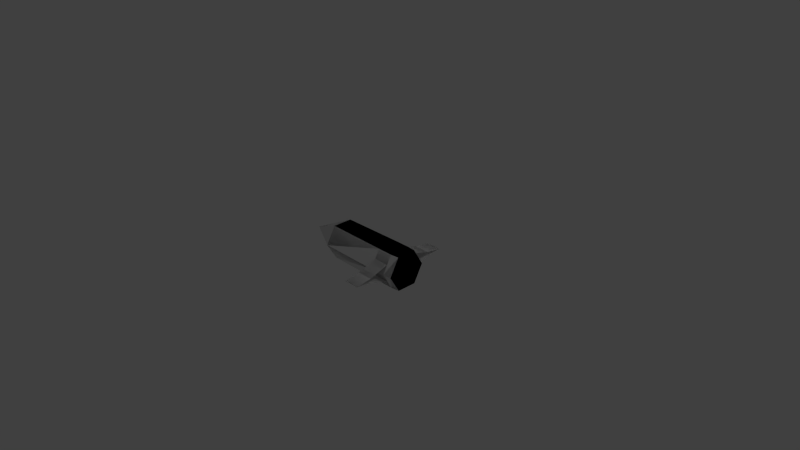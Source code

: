 # Source: Model_Missle.blend  (saved by Blender 2.69.0; exported with 4.5.12 LTS)
import bpy
from mathutils import Matrix  # noqa: F401  (used for matrix-valued properties, if any)

bpy.ops.wm.read_factory_settings(use_empty=True)
scene = bpy.context.scene
scene.name = 'Scene'

# ---- collections
col_collection_1 = bpy.data.collections.new('Collection 1'); scene.collection.children.link(col_collection_1)

# ---- materials (node trees are filled in below, after node groups)
mat_material = bpy.data.materials.new('Material')
mat_material.alpha_threshold = 0.0
mat_material.use_transparent_shadow = False
mat_material.roughness = 0.5
mat_material.line_color = (0.0, 0.0, 0.0, 1.0)

# ---- material node trees

# ---- world
world_world = bpy.data.worlds.new('World'); scene.world = world_world
world_world.color = (0.05088, 0.05088, 0.05088)
world_world.use_sun_shadow = False
world_world.sun_shadow_jitter_overblur = 0.0
world_world.cycles.sampling_method = 'MANUAL'
world_world.cycles.sample_map_resolution = 256

# ---- cameras
cam_camera = bpy.data.cameras.new('Camera')
cam_camera.clip_end = 100.0
cam_camera.lens = 35.0
cam_camera.sensor_width = 32.0
cam_camera.sensor_height = 18.0
cam_camera.ortho_scale = 7.314
cam_camera.dof.focus_distance = 0.0
cam_camera.dof.aperture_fstop = 128.0

# ---- lights
light_lamp = bpy.data.lights.new('Lamp', 'POINT')
light_lamp.transmission_factor = 0.0
light_lamp.cutoff_distance = 30.0
light_lamp.energy = 100.0
light_lamp.shadow_buffer_clip_start = 1.001
light_lamp.shadow_soft_size = 0.1
light_lamp.shadow_maximum_resolution = 0.006
light_lamp.use_absolute_resolution = True
light_lamp.cycles.use_multiple_importance_sampling = False

# ---- meshes
me_cube = bpy.data.meshes.new('Cube')
me_cube.from_pydata([(-0.6091, 0.0, -0.2357), (0.6091, 0.0, 0.2357), (-0.6091, -0.1352, -0.2357), (0.6091, -0.1352, -0.2357), (-0.6091, -0.2713, 4.338e-08), (0.6091, -0.2713, 9.205e-08), (-0.6091, -0.1352, 0.2357), (0.6091, -0.1352, 0.2357), (0.6091, 0.0, -0.2357), (-0.6091, 0.0, 0.2357), (-1.114, 0.0, 0.002219), (-1.114, 0.0, 0.002219), (-1.114, 0.0, 5.374e-08), (-1.114, 0.0, -0.002219), (-1.114, 0.0, -0.002219), (0.2725, -0.1469, -0.2357), (0.4923, -0.1469, -0.2357), (0.2725, -0.283, 4.459e-08), (0.4923, -0.283, 9.327e-08), (0.2725, -0.1469, 0.2357), (0.4923, -0.1469, 0.2357), (0.4923, -0.215, 0.1179), (0.2725, -0.215, 0.1179), (0.4923, -0.215, -0.1179), (0.2725, -0.215, -0.1179), (0.2725, -0.7058, 9.071e-08), (0.4923, -0.7058, 1.04e-07), (0.4923, -0.491, 0.03228), (0.2725, -0.491, 0.03228), (0.4923, -0.491, -0.03228), (0.2725, -0.491, -0.03228), (0.4923, -0.215, 0.1179), (0.2725, -0.215, 0.1179), (0.2725, -0.7058, 9.071e-08), (0.4923, -0.7058, 1.04e-07), (0.4923, -0.491, 0.03228), (0.2725, -0.491, 0.03228)], [(17, 18)], [(0, 8, 3, 2), (5, 7, 20, 21, 18), (7, 6, 19, 20), (8, 1, 7, 5, 3), (6, 7, 1, 9), (4, 6, 13, 12), (14, 10, 11, 12, 13), (2, 4, 12, 11), (6, 9, 14, 13), (0, 2, 11, 10), (15, 16, 23, 24), (6, 4, 17, 22, 19), (3, 5, 18, 23, 16), (4, 2, 15, 24, 17), (2, 3, 16, 15), (22, 21, 20, 19), (24, 23, 29, 30), (27, 21, 31, 35), (30, 29, 26, 25), (22, 28, 36, 32), (17, 24, 23, 18, 21, 22), (33, 34, 35, 36), (31, 32, 36, 35), (28, 25, 33, 36), (26, 27, 35, 34), (25, 26, 34, 33), (21, 22, 32, 31)])
me_cube.materials.append(mat_material)
me_cube.use_remesh_preserve_volume = False
me_cube.use_remesh_preserve_attributes = False
me_cube.use_mirror_vertex_groups = False
me_cube.update()

# ---- objects
ob_cube = bpy.data.objects.new('Cube', me_cube)
ob_lamp = bpy.data.objects.new('Lamp', light_lamp)
ob_camera = bpy.data.objects.new('Camera', cam_camera)

# ---- transforms, parenting, visibility, modifiers, constraints
ob_cube.location = (0.0, 0.0, 0.0)
ob_cube.lock_rotations_4d = False
ob_cube.empty_display_type = 'ARROWS'
ob_cube.lineart.crease_threshold = 0.0
_m = ob_cube.modifiers.new('Mirror', 'MIRROR')
_m.use_axis = (False, True, True)
_m.use_clip = True
ob_lamp.location = (4.076, 1.005, 5.904)
ob_lamp.rotation_euler = (0.6503, 0.05522, 1.866)
ob_lamp.lock_rotations_4d = False
ob_lamp.empty_display_type = 'ARROWS'
ob_lamp.color = (0.0, 0.0, 0.0, 0.0)
ob_lamp.lineart.crease_threshold = 0.0
ob_camera.location = (7.481, -6.508, 5.344)
ob_camera.rotation_euler = (1.109, 0.01082, 0.8149)
ob_camera.lock_rotations_4d = False
ob_camera.empty_display_type = 'ARROWS'
ob_camera.color = (0.0, 0.0, 0.0, 0.0)
ob_camera.display_type = 'WIRE'
ob_camera.lineart.crease_threshold = 0.0

# ---- collection membership
col_collection_1.objects.link(ob_cube)
col_collection_1.objects.link(ob_lamp)
col_collection_1.objects.link(ob_camera)

# ---- scene / render settings (as saved in the file)
scene.camera = ob_camera
scene.frame_start = 1; scene.frame_end = 250; scene.frame_set(1)
scene.render.engine = 'BLENDER_EEVEE_NEXT'
scene.render.image_settings.compression = 90
scene.render.resolution_percentage = 50
scene.render.dither_intensity = 0.0
scene.cycles.use_denoising = False
scene.cycles.samples = 10
scene.cycles.sampling_pattern = 'TABULATED_SOBOL'
scene.cycles.light_sampling_threshold = 0.0
scene.cycles.use_adaptive_sampling = False
scene.cycles.use_light_tree = False
scene.cycles.blur_glossy = 0.0
scene.cycles.volume_bounces = 1
scene.cycles.pixel_filter_type = 'GAUSSIAN'
scene.cycles.sample_clamp_indirect = 0.0
scene.view_settings.view_transform = 'Standard'
bpy.context.view_layer.update()
